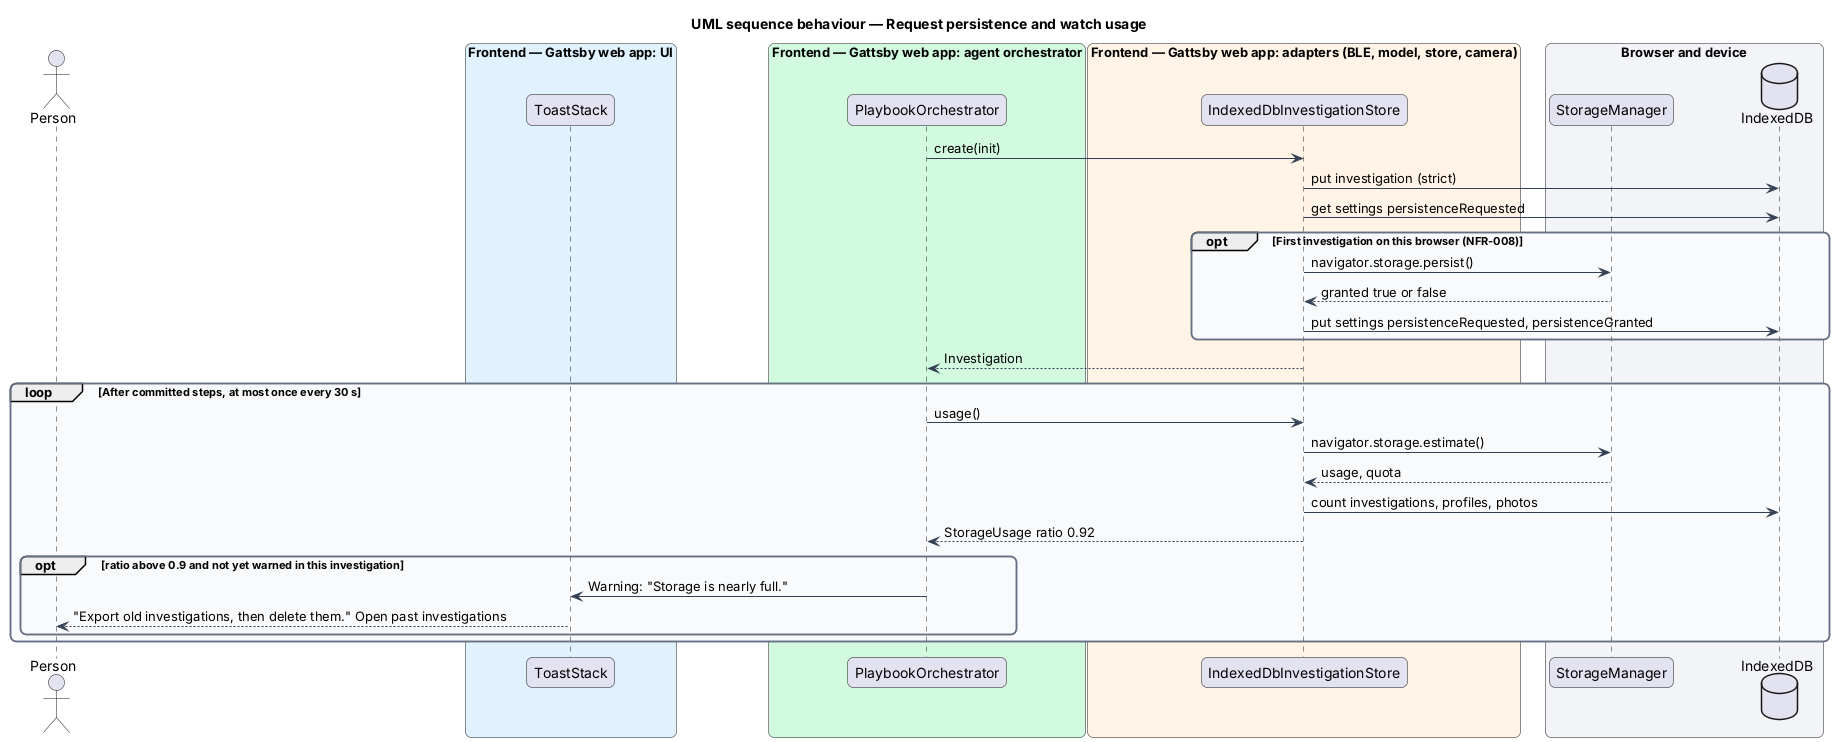

The diagram above was rendered by PlantUML. Its source (embedded in the PNG):
@startuml
title UML sequence behaviour — Request persistence and watch usage
skinparam backgroundColor #FFFFFF
skinparam shadowing false
skinparam roundcorner 12
skinparam defaultFontName Arial
skinparam ArrowColor #344054
skinparam rectangle {
  BorderColor #344054
  FontColor #101828
}
skinparam package {
  BorderColor #667085
  FontColor #101828
  BackgroundColor #F9FAFB
}
actor "Person" as person
box "Frontend — Gattsby web app: UI" #E0F2FE
  participant "ToastStack" as toast
end box
box "Frontend — Gattsby web app: agent orchestrator" #D1FADF
  participant "PlaybookOrchestrator" as orch
end box
box "Frontend — Gattsby web app: adapters (BLE, model, store, camera)" #FFF4E5
  participant "IndexedDbInvestigationStore" as store
end box
box "Browser and device" #F2F4F7
  participant "StorageManager" as sm
  database "IndexedDB" as idb
end box

orch -> store : create(init)
store -> idb : put investigation (strict)
store -> idb : get settings persistenceRequested
opt First investigation on this browser (NFR-008)
  store -> sm : navigator.storage.persist()
  sm --> store : granted true or false
  store -> idb : put settings persistenceRequested, persistenceGranted
end
store --> orch : Investigation
loop After committed steps, at most once every 30 s
  orch -> store : usage()
  store -> sm : navigator.storage.estimate()
  sm --> store : usage, quota
  store -> idb : count investigations, profiles, photos
  store --> orch : StorageUsage ratio 0.92
  opt ratio above 0.9 and not yet warned in this investigation
    orch -> toast : Warning: "Storage is nearly full."
    toast --> person : "Export old investigations, then delete them." Open past investigations
  end
end
@enduml